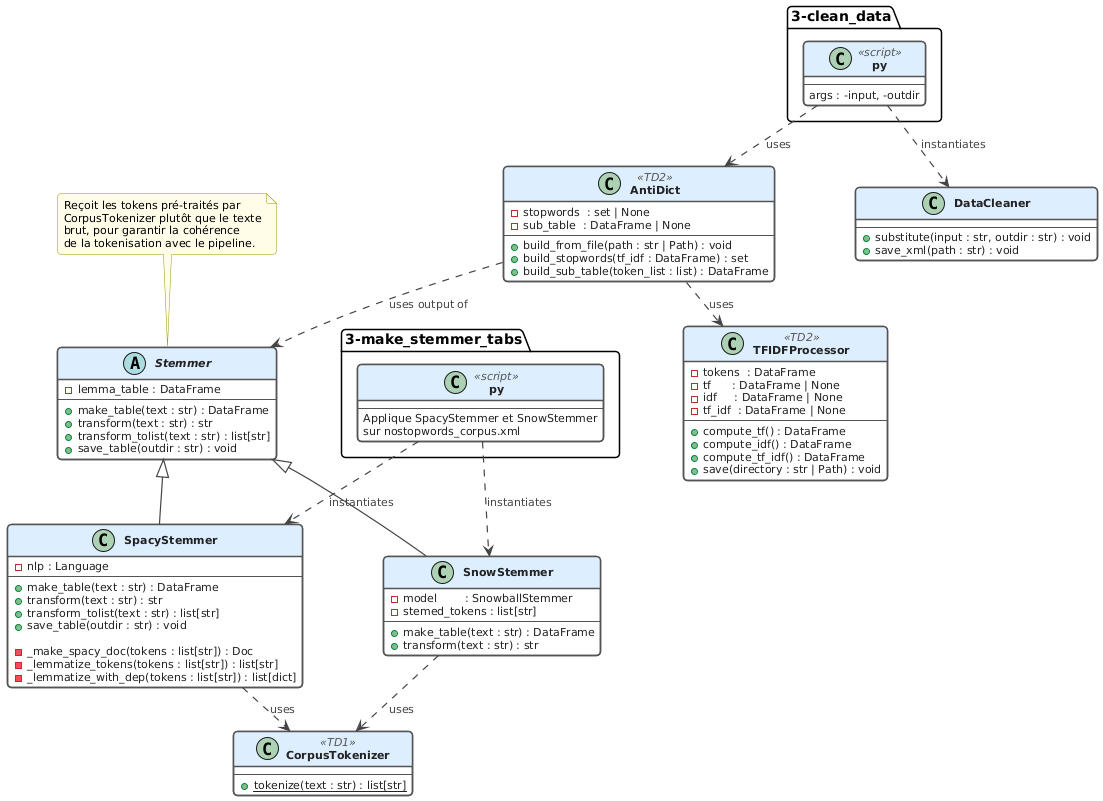

The diagram above was rendered by PlantUML. Its source (embedded in the PNG):
@startuml
skinparam defaultFontName Helvetica

skinparam class {
    BackgroundColor White
    BorderColor #555555
    BorderThickness 1.5
    HeaderBackgroundColor #DDEEFF
    FontStyle bold
    AttributeFontSize 11
    AttributeFontColor #222222
    StereotypeFontColor #555555
    StereotypeFontSize 11
}

skinparam arrow {
    Color #444444
    FontColor #444444
    FontSize 11
    Thickness 1.2
}

skinparam note {
    BackgroundColor #FFFDE7
    BorderColor #999900
    FontSize 11
}

skinparam shadowing false
skinparam roundCorner 8
skinparam nodesep 80
skinparam ranksep 30

class "3-make_stemmer_tabs.py" <<script>> {
    --
    Applique SpacyStemmer et SnowStemmer\nsur nostopwords_corpus.xml
}

class "3-clean_data.py" <<script>> {
    --
    args : -input, -outdir
}

abstract class Stemmer {
    - lemma_table : DataFrame
    ---
    + make_table(text : str) : DataFrame
    + transform(text : str) : str
    + transform_tolist(text : str) : list[str]
    + save_table(outdir : str) : void
}

note top of Stemmer
    Reçoit les tokens pré-traités par
    CorpusTokenizer plutôt que le texte
    brut, pour garantir la cohérence
    de la tokenisation avec le pipeline.
end note

class SpacyStemmer {
    - nlp : Language
    ---
    + make_table(text : str) : DataFrame
    + transform(text : str) : str
    + transform_tolist(text : str) : list[str]
    + save_table(outdir : str) : void

    - _make_spacy_doc(tokens : list[str]) : Doc
    - _lemmatize_tokens(tokens : list[str]) : list[str]
    - _lemmatize_with_dep(tokens : list[str]) : list[dict]
}

class SnowStemmer {
    - model        : SnowballStemmer
    - stemed_tokens : list[str]
    ---
    + make_table(text : str) : DataFrame
    + transform(text : str) : str
}

class AntiDict <<TD2>> {
    - stopwords  : set | None
    - sub_table  : DataFrame | None
    ---
    + build_from_file(path : str | Path) : void
    + build_stopwords(tf_idf : DataFrame) : set
    + build_sub_table(token_list : list) : DataFrame
}

class TFIDFProcessor <<TD2>> {
    - tokens  : DataFrame
    - tf      : DataFrame | None
    - idf     : DataFrame | None
    - tf_idf  : DataFrame | None
    ---
    + compute_tf() : DataFrame
    + compute_idf() : DataFrame
    + compute_tf_idf() : DataFrame
    + save(directory : str | Path) : void
}

class CorpusTokenizer <<TD1>> {
    ---
    + {static} tokenize(text : str) : list[str]
}

class DataCleaner {
    ---
    + substitute(input : str, outdir : str) : void
    + save_xml(path : str) : void
}

Stemmer        <|--  SpacyStemmer
Stemmer        <|--  SnowStemmer

SpacyStemmer   ..>   CorpusTokenizer : «uses»
SnowStemmer    ..>   CorpusTokenizer : «uses»

AntiDict       ..>   Stemmer    : «uses output of»
AntiDict ..> TFIDFProcessor : «uses»

"3-make_stemmer_tabs.py" ..> SpacyStemmer : «instantiates»
"3-make_stemmer_tabs.py" ..> SnowStemmer  : «instantiates»
"3-clean_data.py"        ..> DataCleaner  : «instantiates»
"3-clean_data.py"        ..> AntiDict     : «uses»
@enduml